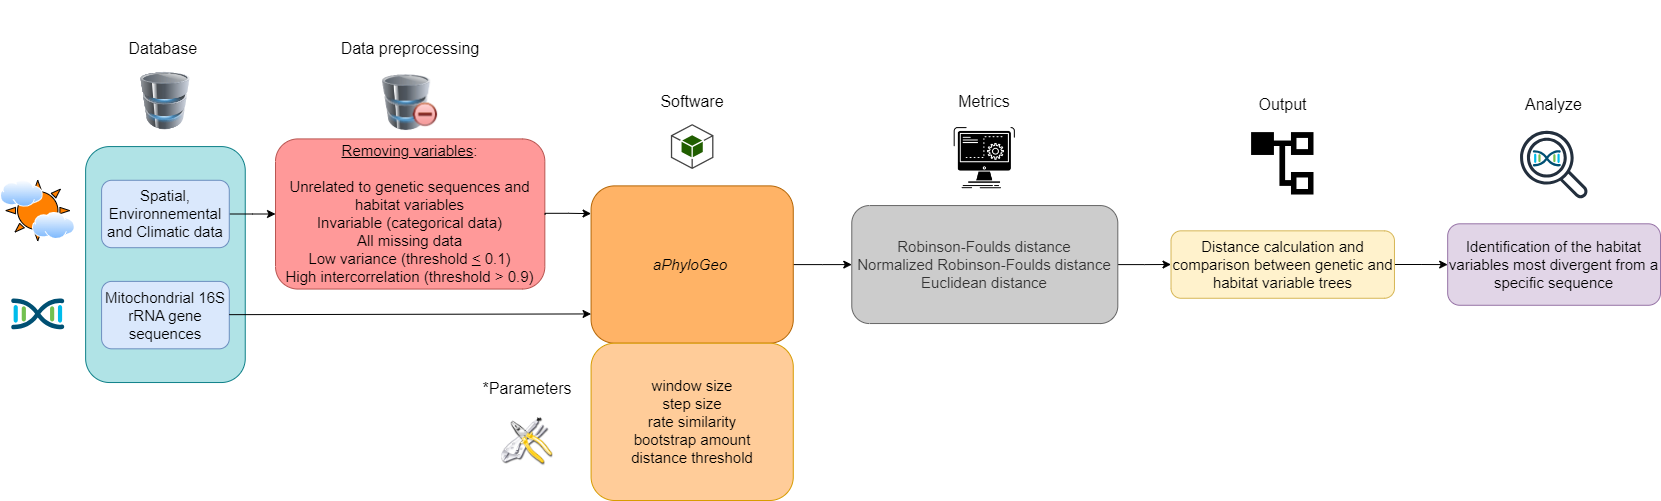

The diagram above was exported from draw.io. Its source (the exported page's mxGraphModel, read from the mxfile embedded in the PNG):
<mxGraphModel dx="1861" dy="378" grid="1" gridSize="10" guides="1" tooltips="1" connect="1" arrows="1" fold="1" page="1" pageScale="1" pageWidth="827" pageHeight="1169" math="0" shadow="0">
  <root>
    <mxCell id="0" />
    <mxCell id="1" parent="0" />
    <mxCell id="uiCsQ9Mk5P981hUro8Ao-3" value="" style="group" parent="1" vertex="1" connectable="0">
      <mxGeometry x="-70" y="60" width="1660" height="500" as="geometry" />
    </mxCell>
    <mxCell id="SzXXKODQA_d7fAglRIwC-3" value="" style="rounded=1;whiteSpace=wrap;html=1;fillColor=#b0e3e6;strokeColor=#0e8088;" parent="uiCsQ9Mk5P981hUro8Ao-3" vertex="1">
      <mxGeometry x="85.12820512820512" y="146.06741573033707" width="159.61538461538464" height="235.95505617977528" as="geometry" />
    </mxCell>
    <mxCell id="WVmnRhe4FLrsOpsETF_J-13" value="" style="edgeStyle=orthogonalEdgeStyle;rounded=0;orthogonalLoop=1;jettySize=auto;html=1;" parent="uiCsQ9Mk5P981hUro8Ao-3" source="SzXXKODQA_d7fAglRIwC-4" target="SzXXKODQA_d7fAglRIwC-6" edge="1">
      <mxGeometry relative="1" as="geometry" />
    </mxCell>
    <mxCell id="SzXXKODQA_d7fAglRIwC-4" value="&lt;font style=&quot;font-size: 15px;&quot;&gt;Spatial, Environnemental and Climatic data&lt;/font&gt;" style="rounded=1;whiteSpace=wrap;html=1;fillColor=#dae8fc;strokeColor=#6c8ebf;" parent="uiCsQ9Mk5P981hUro8Ao-3" vertex="1">
      <mxGeometry x="101.08974358974359" y="179.77528089887642" width="127.6923076923077" height="67.41573033707866" as="geometry" />
    </mxCell>
    <mxCell id="SzXXKODQA_d7fAglRIwC-5" value="&lt;font style=&quot;font-size: 15px;&quot;&gt;Mitochondrial 16S rRNA gene sequences&lt;/font&gt;" style="rounded=1;whiteSpace=wrap;html=1;fillColor=#dae8fc;strokeColor=#6c8ebf;" parent="uiCsQ9Mk5P981hUro8Ao-3" vertex="1">
      <mxGeometry x="101.08974358974359" y="280.89887640449444" width="127.6923076923077" height="67.41573033707866" as="geometry" />
    </mxCell>
    <mxCell id="SzXXKODQA_d7fAglRIwC-6" value="&lt;div style=&quot;font-size: 15px;&quot;&gt;&lt;span style=&quot;background-color: initial;&quot;&gt;&lt;font style=&quot;font-size: 15px;&quot;&gt;&lt;u style=&quot;&quot;&gt;Removing variables&lt;/u&gt;:&lt;/font&gt;&lt;/span&gt;&lt;/div&gt;&lt;div style=&quot;font-size: 15px;&quot;&gt;&lt;span style=&quot;background-color: initial;&quot;&gt;&lt;font style=&quot;font-size: 15px;&quot;&gt;&lt;br&gt;&lt;/font&gt;&lt;/span&gt;&lt;/div&gt;&lt;div style=&quot;&quot;&gt;&lt;font style=&quot;&quot;&gt;&lt;span style=&quot;background-color: initial;&quot;&gt;&lt;span style=&quot;font-size: 15px;&quot;&gt;Unrelated to genetic sequences and habitat variables&lt;/span&gt;&lt;br&gt;&lt;/span&gt;&lt;/font&gt;&lt;/div&gt;&lt;div style=&quot;font-size: 15px;&quot;&gt;&lt;font style=&quot;font-size: 15px;&quot;&gt;&lt;span style=&quot;background-color: initial;&quot;&gt;Invariable (categorical data)&lt;/span&gt;&lt;br&gt;&lt;span style=&quot;background-color: initial;&quot;&gt;All missing data&lt;/span&gt;&lt;br&gt;&lt;span style=&quot;background-color: initial;&quot;&gt;Low variance (threshold&amp;nbsp;&lt;/span&gt;&lt;u style=&quot;background-color: initial;&quot;&gt;&amp;lt;&lt;/u&gt;&lt;span style=&quot;background-color: initial;&quot;&gt; 0.1)&lt;/span&gt;&lt;br&gt;&lt;/font&gt;&lt;/div&gt;&lt;div style=&quot;font-size: 15px;&quot;&gt;&lt;span style=&quot;background-color: initial;&quot;&gt;&lt;font style=&quot;font-size: 15px;&quot;&gt;&lt;font style=&quot;font-size: 15px;&quot;&gt;High intercorrelation (threshold &amp;gt; 0.9&lt;/font&gt;&lt;font style=&quot;font-size: 15px;&quot;&gt;)&lt;/font&gt;&lt;/font&gt;&lt;/span&gt;&lt;/div&gt;" style="rounded=1;whiteSpace=wrap;html=1;fillColor=#FF9999;strokeColor=#b85450;align=center;" parent="uiCsQ9Mk5P981hUro8Ao-3" vertex="1">
      <mxGeometry x="275.01" y="138.42" width="269.33" height="150.13" as="geometry" />
    </mxCell>
    <mxCell id="SzXXKODQA_d7fAglRIwC-53" value="" style="edgeStyle=orthogonalEdgeStyle;rounded=0;orthogonalLoop=1;jettySize=auto;html=1;" parent="uiCsQ9Mk5P981hUro8Ao-3" source="SzXXKODQA_d7fAglRIwC-7" target="SzXXKODQA_d7fAglRIwC-25" edge="1">
      <mxGeometry relative="1" as="geometry" />
    </mxCell>
    <mxCell id="SzXXKODQA_d7fAglRIwC-7" value="&lt;font style=&quot;font-size: 15px;&quot;&gt;&lt;i&gt;aPhyloGeo&lt;/i&gt;&amp;nbsp;&lt;/font&gt;" style="rounded=1;whiteSpace=wrap;html=1;fillColor=#FFB366;strokeColor=#b46504;" parent="uiCsQ9Mk5P981hUro8Ao-3" vertex="1">
      <mxGeometry x="590.5769230769231" y="185.3932584269663" width="202.17948717948718" height="157.30337078651687" as="geometry" />
    </mxCell>
    <mxCell id="SzXXKODQA_d7fAglRIwC-8" value="" style="endArrow=classic;html=1;rounded=0;entryX=0;entryY=0.814;entryDx=0;entryDy=0;entryPerimeter=0;" parent="uiCsQ9Mk5P981hUro8Ao-3" target="SzXXKODQA_d7fAglRIwC-7" edge="1">
      <mxGeometry width="50" height="50" relative="1" as="geometry">
        <mxPoint x="228.78205128205127" y="314.1573033707865" as="sourcePoint" />
        <mxPoint x="590.5769230769231" y="313.48314606741576" as="targetPoint" />
      </mxGeometry>
    </mxCell>
    <mxCell id="SzXXKODQA_d7fAglRIwC-9" value="&lt;div style=&quot;margin-top: 0px; margin-bottom: 0px; padding-left: 0px; padding-right: 0px; font-size: 15px;&quot;&gt;&lt;span style=&quot;background-color: initial; font-size: 15px;&quot;&gt;window size&lt;br&gt;&lt;/span&gt;&lt;span style=&quot;background-color: initial; font-size: 15px;&quot;&gt;step size&lt;br&gt;&lt;/span&gt;&lt;span style=&quot;background-color: initial; font-size: 15px;&quot;&gt;rate similarity&lt;/span&gt;&lt;br style=&quot;&quot;&gt;&lt;span style=&quot;background-color: initial; font-size: 15px;&quot;&gt;bootstrap amount&lt;/span&gt;&lt;br style=&quot;&quot;&gt;&lt;span style=&quot;background-color: initial; font-size: 15px;&quot;&gt;distance threshold&lt;/span&gt;&lt;br&gt;&lt;/div&gt;" style="rounded=1;whiteSpace=wrap;html=1;align=center;fillColor=#FFCC99;strokeColor=#d79b00;" parent="uiCsQ9Mk5P981hUro8Ao-3" vertex="1">
      <mxGeometry x="590.5769230769231" y="342.69662921348316" width="202.17948717948718" height="157.30337078651687" as="geometry" />
    </mxCell>
    <mxCell id="SzXXKODQA_d7fAglRIwC-44" value="" style="edgeStyle=orthogonalEdgeStyle;rounded=0;orthogonalLoop=1;jettySize=auto;html=1;" parent="uiCsQ9Mk5P981hUro8Ao-3" source="SzXXKODQA_d7fAglRIwC-12" target="SzXXKODQA_d7fAglRIwC-39" edge="1">
      <mxGeometry relative="1" as="geometry" />
    </mxCell>
    <mxCell id="SzXXKODQA_d7fAglRIwC-12" value="&lt;font style=&quot;font-size: 15px;&quot;&gt;Distance calculation and comparison between genetic and habitat variable trees&lt;/font&gt;" style="rounded=1;whiteSpace=wrap;html=1;fillColor=#fff2cc;strokeColor=#d6b656;" parent="uiCsQ9Mk5P981hUro8Ao-3" vertex="1">
      <mxGeometry x="1170.5128205128206" y="230.3370786516854" width="223.46153846153848" height="67.41573033707866" as="geometry" />
    </mxCell>
    <mxCell id="SzXXKODQA_d7fAglRIwC-13" value="Database&amp;nbsp;" style="text;html=1;align=center;verticalAlign=middle;whiteSpace=wrap;rounded=0;fontSize=16;" parent="uiCsQ9Mk5P981hUro8Ao-3" vertex="1">
      <mxGeometry x="133.01282051282053" y="31.465955056179773" width="63.84615384615385" height="33.70786516853933" as="geometry" />
    </mxCell>
    <mxCell id="SzXXKODQA_d7fAglRIwC-14" value="Data preprocessing" style="text;html=1;align=center;verticalAlign=middle;whiteSpace=wrap;rounded=0;fontSize=16;" parent="uiCsQ9Mk5P981hUro8Ao-3" vertex="1">
      <mxGeometry x="329.8717948717949" y="20.23" width="159.61538461538464" height="56.17977528089888" as="geometry" />
    </mxCell>
    <mxCell id="SzXXKODQA_d7fAglRIwC-15" value="Output" style="text;html=1;align=center;verticalAlign=middle;whiteSpace=wrap;rounded=0;fontSize=16;" parent="uiCsQ9Mk5P981hUro8Ao-3" vertex="1">
      <mxGeometry x="1251.650641025641" y="76.40573033707867" width="61.18589743589744" height="56.17977528089888" as="geometry" />
    </mxCell>
    <mxCell id="SzXXKODQA_d7fAglRIwC-16" value="*Parameters" style="text;html=1;align=center;verticalAlign=middle;whiteSpace=wrap;rounded=0;fontSize=16;rotation=0;" parent="uiCsQ9Mk5P981hUro8Ao-3" vertex="1">
      <mxGeometry x="478.84615384615387" y="359.55056179775283" width="95.76923076923077" height="56.17977528089888" as="geometry" />
    </mxCell>
    <mxCell id="SzXXKODQA_d7fAglRIwC-17" value="" style="image;html=1;image=img/lib/clip_art/computers/Database_Minus_128x128.png" parent="uiCsQ9Mk5P981hUro8Ao-3" vertex="1">
      <mxGeometry x="374.67999999999995" y="74.17" width="70" height="55.85" as="geometry" />
    </mxCell>
    <mxCell id="SzXXKODQA_d7fAglRIwC-19" value="" style="outlineConnect=0;dashed=0;verticalLabelPosition=bottom;verticalAlign=top;align=center;html=1;shape=mxgraph.aws3.android;fillColor=#205E00;gradientColor=none;" parent="uiCsQ9Mk5P981hUro8Ao-3" vertex="1">
      <mxGeometry x="670.3846153846155" y="123.59550561797752" width="42.56410256410256" height="44.943820224719104" as="geometry" />
    </mxCell>
    <mxCell id="SzXXKODQA_d7fAglRIwC-20" value="" style="shape=image;html=1;verticalAlign=top;verticalLabelPosition=bottom;labelBackgroundColor=#ffffff;imageAspect=0;aspect=fixed;image=https://cdn1.iconfinder.com/data/icons/CrystalClear/128x128/apps/package_utilities.png" parent="uiCsQ9Mk5P981hUro8Ao-3" vertex="1">
      <mxGeometry x="501.19230769230774" y="415.7303370786517" width="51.07692307692308" height="51.07692307692308" as="geometry" />
    </mxCell>
    <mxCell id="SzXXKODQA_d7fAglRIwC-21" value="" style="shape=image;html=1;verticalAlign=top;verticalLabelPosition=bottom;labelBackgroundColor=#ffffff;imageAspect=0;aspect=fixed;image=https://cdn2.iconfinder.com/data/icons/css-vol-2/24/list-tree-128.png" parent="uiCsQ9Mk5P981hUro8Ao-3" vertex="1">
      <mxGeometry x="1248.1923076923078" y="129.21348314606743" width="68.1025641025641" height="68.1025641025641" as="geometry" />
    </mxCell>
    <mxCell id="SzXXKODQA_d7fAglRIwC-43" value="" style="edgeStyle=orthogonalEdgeStyle;rounded=0;orthogonalLoop=1;jettySize=auto;html=1;" parent="uiCsQ9Mk5P981hUro8Ao-3" source="SzXXKODQA_d7fAglRIwC-25" target="SzXXKODQA_d7fAglRIwC-12" edge="1">
      <mxGeometry relative="1" as="geometry" />
    </mxCell>
    <mxCell id="SzXXKODQA_d7fAglRIwC-25" value="&lt;div style=&quot;margin-top: 0px; margin-bottom: 0px; padding-left: 0px; padding-right: 0px; font-size: 15px;&quot;&gt;&lt;span style=&quot;background-color: initial; font-size: 15px;&quot;&gt;Robinson-Foulds distance&lt;br&gt;&lt;/span&gt;&lt;span style=&quot;background-color: initial; font-size: 15px;&quot;&gt;Normalized Robinson-Foulds distance&lt;br&gt;&lt;/span&gt;&lt;span style=&quot;font-size: 15px;&quot;&gt;Euclidean distance&lt;/span&gt;&lt;br&gt;&lt;/div&gt;" style="rounded=1;whiteSpace=wrap;html=1;align=center;fillColor=#CCCCCC;strokeColor=#666666;fontColor=#333333;" parent="uiCsQ9Mk5P981hUro8Ao-3" vertex="1">
      <mxGeometry x="851.2820512820514" y="205.05617977528092" width="266.02564102564105" height="117.97752808988764" as="geometry" />
    </mxCell>
    <mxCell id="SzXXKODQA_d7fAglRIwC-39" value="&lt;font style=&quot;font-size: 15px;&quot;&gt;Identification of the habitat variables most divergent from a specific sequence&lt;/font&gt;" style="rounded=1;whiteSpace=wrap;html=1;align=center;fillColor=#e1d5e7;strokeColor=#9673a6;" parent="uiCsQ9Mk5P981hUro8Ao-3" vertex="1">
      <mxGeometry x="1447.1794871794873" y="223.31460674157304" width="212.82051282051285" height="81.46067415730337" as="geometry" />
    </mxCell>
    <mxCell id="SzXXKODQA_d7fAglRIwC-47" value="" style="shape=image;html=1;verticalAlign=top;verticalLabelPosition=bottom;labelBackgroundColor=#ffffff;imageAspect=0;aspect=fixed;image=https://cdn1.iconfinder.com/data/icons/competitive-strategy-and-corporate-training/512/597_Command_computer_function_process_progress_game_gaming_genres_programing-128.png" parent="uiCsQ9Mk5P981hUro8Ao-3" vertex="1">
      <mxGeometry x="950.2446153846155" y="123.59550561797752" width="68.1025641025641" height="68.1025641025641" as="geometry" />
    </mxCell>
    <mxCell id="SzXXKODQA_d7fAglRIwC-54" value="" style="points=[[0.5,0.37,0],[1,0.09,0],[1,0.9,0],[0,0.08,0],[0,0.91,0],[0.5,0.61,0],[0.045,0.5,0],[0.96,0.5,0]];verticalLabelPosition=bottom;sketch=0;html=1;verticalAlign=top;aspect=fixed;align=center;pointerEvents=1;shape=mxgraph.cisco19.cisco_dna;fillColor=#005073;strokeColor=none;" parent="uiCsQ9Mk5P981hUro8Ao-3" vertex="1">
      <mxGeometry x="10.64102564102564" y="297.75280898876406" width="53.20512820512821" height="31.923076923076923" as="geometry" />
    </mxCell>
    <mxCell id="SzXXKODQA_d7fAglRIwC-57" value="" style="verticalLabelPosition=bottom;verticalAlign=top;html=1;shape=mxgraph.basic.sun;fillColor=#FF8000;" parent="uiCsQ9Mk5P981hUro8Ao-3" vertex="1">
      <mxGeometry x="5.32051282051282" y="179.77528089887642" width="63.84615384615385" height="60.60674157303371" as="geometry" />
    </mxCell>
    <mxCell id="SzXXKODQA_d7fAglRIwC-56" value="" style="image;aspect=fixed;perimeter=ellipsePerimeter;html=1;align=center;shadow=0;dashed=0;spacingTop=3;image=img/lib/active_directory/internet_cloud.svg;" parent="uiCsQ9Mk5P981hUro8Ao-3" vertex="1">
      <mxGeometry y="179.77528089887645" width="42.84076923076923" height="26.996282051282055" as="geometry" />
    </mxCell>
    <mxCell id="SzXXKODQA_d7fAglRIwC-58" value="Software" style="text;html=1;align=center;verticalAlign=middle;whiteSpace=wrap;rounded=0;fontSize=16;" parent="uiCsQ9Mk5P981hUro8Ao-3" vertex="1">
      <mxGeometry x="611.8589743589745" y="73.03573033707866" width="159.61538461538464" height="56.17977528089888" as="geometry" />
    </mxCell>
    <mxCell id="SzXXKODQA_d7fAglRIwC-59" value="Metrics" style="text;html=1;align=center;verticalAlign=middle;whiteSpace=wrap;rounded=0;fontSize=16;" parent="uiCsQ9Mk5P981hUro8Ao-3" vertex="1">
      <mxGeometry x="904.4882051282051" y="73.02573033707866" width="159.61538461538464" height="56.17977528089888" as="geometry" />
    </mxCell>
    <mxCell id="SzXXKODQA_d7fAglRIwC-61" value="Analyze" style="text;html=1;align=center;verticalAlign=middle;whiteSpace=wrap;rounded=0;fontSize=16;" parent="uiCsQ9Mk5P981hUro8Ao-3" vertex="1">
      <mxGeometry x="1522.996794871795" y="76.40573033707867" width="61.18589743589744" height="56.17977528089888" as="geometry" />
    </mxCell>
    <mxCell id="SzXXKODQA_d7fAglRIwC-55" value="" style="points=[[0.5,0.37,0],[1,0.09,0],[1,0.9,0],[0,0.08,0],[0,0.91,0],[0.5,0.61,0],[0.045,0.5,0],[0.96,0.5,0]];verticalLabelPosition=bottom;sketch=0;html=1;verticalAlign=top;aspect=fixed;align=center;pointerEvents=1;shape=mxgraph.cisco19.cisco_dna;fillColor=#005073;strokeColor=none;" parent="uiCsQ9Mk5P981hUro8Ao-3" vertex="1">
      <mxGeometry x="1532.3073882783885" y="149.5489566613162" width="28.025327697943084" height="16.815196618765853" as="geometry" />
    </mxCell>
    <mxCell id="SzXXKODQA_d7fAglRIwC-66" value="" style="sketch=0;outlineConnect=0;fontColor=#232F3E;gradientColor=none;fillColor=#232F3D;strokeColor=none;dashed=0;verticalLabelPosition=bottom;verticalAlign=top;align=center;html=1;fontSize=12;fontStyle=0;aspect=fixed;pointerEvents=1;shape=mxgraph.aws4.magnifying_glass_2;" parent="uiCsQ9Mk5P981hUro8Ao-3" vertex="1">
      <mxGeometry x="1519.5384615384617" y="130.02247191011236" width="68.1025641025641" height="68.1025641025641" as="geometry" />
    </mxCell>
    <mxCell id="SzXXKODQA_d7fAglRIwC-67" value="" style="image;aspect=fixed;perimeter=ellipsePerimeter;html=1;align=center;shadow=0;dashed=0;spacingTop=3;image=img/lib/active_directory/internet_cloud.svg;" parent="uiCsQ9Mk5P981hUro8Ao-3" vertex="1">
      <mxGeometry x="31.923076923076923" y="211.8764044943821" width="42.84076923076923" height="26.996282051282055" as="geometry" />
    </mxCell>
    <mxCell id="SzXXKODQA_d7fAglRIwC-78" style="edgeStyle=orthogonalEdgeStyle;rounded=0;orthogonalLoop=1;jettySize=auto;html=1;exitX=0.5;exitY=1;exitDx=0;exitDy=0;" parent="uiCsQ9Mk5P981hUro8Ao-3" edge="1">
      <mxGeometry relative="1" as="geometry">
        <mxPoint x="1077.4038461538462" y="67.41573033707866" as="sourcePoint" />
        <mxPoint x="1077.4038461538462" y="67.41573033707866" as="targetPoint" />
      </mxGeometry>
    </mxCell>
    <mxCell id="WVmnRhe4FLrsOpsETF_J-19" value="" style="edgeStyle=orthogonalEdgeStyle;rounded=0;orthogonalLoop=1;jettySize=auto;html=1;" parent="uiCsQ9Mk5P981hUro8Ao-3" edge="1">
      <mxGeometry relative="1" as="geometry">
        <mxPoint x="544.58" y="214.13000000000002" as="sourcePoint" />
        <mxPoint x="590.58" y="213.13000000000002" as="targetPoint" />
        <Array as="points">
          <mxPoint x="545" y="212.83" />
          <mxPoint x="568" y="212.83" />
        </Array>
      </mxGeometry>
    </mxCell>
    <mxCell id="WVmnRhe4FLrsOpsETF_J-20" value="" style="image;html=1;image=img/lib/clip_art/computers/Database_128x128.png" parent="uiCsQ9Mk5P981hUro8Ao-3" vertex="1">
      <mxGeometry x="129.78" y="71.79" width="70.32" height="57.42" as="geometry" />
    </mxCell>
  </root>
</mxGraphModel>